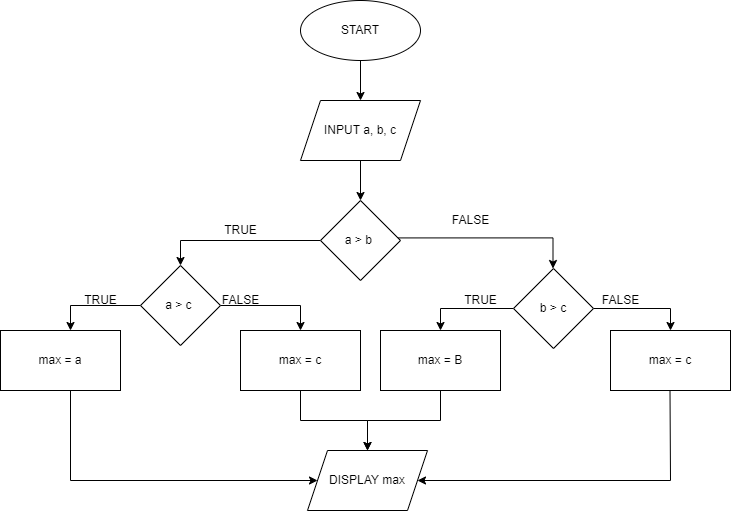

The diagram above was exported from draw.io. Its source (the exported page's mxGraphModel, read from the mxfile embedded in the PNG):
<mxGraphModel dx="1935" dy="553" grid="1" gridSize="10" guides="1" tooltips="1" connect="1" arrows="1" fold="1" page="1" pageScale="1" pageWidth="827" pageHeight="1169" math="0" shadow="0">
  <root>
    <mxCell id="WIyWlLk6GJQsqaUBKTNV-0" />
    <mxCell id="WIyWlLk6GJQsqaUBKTNV-1" parent="WIyWlLk6GJQsqaUBKTNV-0" />
    <mxCell id="NSedVsGgZKmjQi0QCQA1-4" value="" style="edgeStyle=orthogonalEdgeStyle;rounded=0;orthogonalLoop=1;jettySize=auto;html=1;" edge="1" parent="WIyWlLk6GJQsqaUBKTNV-1" source="NSedVsGgZKmjQi0QCQA1-0" target="NSedVsGgZKmjQi0QCQA1-1">
      <mxGeometry relative="1" as="geometry" />
    </mxCell>
    <mxCell id="NSedVsGgZKmjQi0QCQA1-0" value="START" style="ellipse;whiteSpace=wrap;html=1;" vertex="1" parent="WIyWlLk6GJQsqaUBKTNV-1">
      <mxGeometry x="240" y="40" width="120" height="60" as="geometry" />
    </mxCell>
    <mxCell id="NSedVsGgZKmjQi0QCQA1-5" value="" style="edgeStyle=orthogonalEdgeStyle;rounded=0;orthogonalLoop=1;jettySize=auto;html=1;" edge="1" parent="WIyWlLk6GJQsqaUBKTNV-1" source="NSedVsGgZKmjQi0QCQA1-1">
      <mxGeometry relative="1" as="geometry">
        <mxPoint x="300" y="240" as="targetPoint" />
      </mxGeometry>
    </mxCell>
    <mxCell id="NSedVsGgZKmjQi0QCQA1-1" value="INPUT a, b, c" style="shape=parallelogram;perimeter=parallelogramPerimeter;whiteSpace=wrap;html=1;fixedSize=1;" vertex="1" parent="WIyWlLk6GJQsqaUBKTNV-1">
      <mxGeometry x="240" y="140" width="120" height="60" as="geometry" />
    </mxCell>
    <mxCell id="NSedVsGgZKmjQi0QCQA1-6" value="" style="edgeStyle=orthogonalEdgeStyle;rounded=0;orthogonalLoop=1;jettySize=auto;html=1;" edge="1" parent="WIyWlLk6GJQsqaUBKTNV-1">
      <mxGeometry relative="1" as="geometry">
        <mxPoint x="327.5" y="277.42" as="sourcePoint" />
        <mxPoint x="492.5" y="308.0033333333334" as="targetPoint" />
        <Array as="points">
          <mxPoint x="492.5" y="277.42" />
        </Array>
      </mxGeometry>
    </mxCell>
    <mxCell id="NSedVsGgZKmjQi0QCQA1-7" value="FALSE" style="text;html=1;align=center;verticalAlign=middle;resizable=0;points=[];autosize=1;strokeColor=none;fillColor=none;" vertex="1" parent="WIyWlLk6GJQsqaUBKTNV-1">
      <mxGeometry x="385" y="250" width="50" height="20" as="geometry" />
    </mxCell>
    <mxCell id="NSedVsGgZKmjQi0QCQA1-18" value="" style="edgeStyle=orthogonalEdgeStyle;rounded=0;orthogonalLoop=1;jettySize=auto;html=1;" edge="1" parent="WIyWlLk6GJQsqaUBKTNV-1" source="NSedVsGgZKmjQi0QCQA1-9" target="NSedVsGgZKmjQi0QCQA1-17">
      <mxGeometry relative="1" as="geometry">
        <Array as="points">
          <mxPoint x="10" y="345" />
        </Array>
      </mxGeometry>
    </mxCell>
    <mxCell id="NSedVsGgZKmjQi0QCQA1-19" value="" style="edgeStyle=orthogonalEdgeStyle;rounded=0;orthogonalLoop=1;jettySize=auto;html=1;" edge="1" parent="WIyWlLk6GJQsqaUBKTNV-1" source="NSedVsGgZKmjQi0QCQA1-9" target="NSedVsGgZKmjQi0QCQA1-16">
      <mxGeometry relative="1" as="geometry">
        <Array as="points">
          <mxPoint x="240" y="345" />
        </Array>
      </mxGeometry>
    </mxCell>
    <mxCell id="NSedVsGgZKmjQi0QCQA1-9" value="a &amp;gt; c&amp;nbsp;" style="rhombus;whiteSpace=wrap;html=1;" vertex="1" parent="WIyWlLk6GJQsqaUBKTNV-1">
      <mxGeometry x="80" y="305" width="80" height="80" as="geometry" />
    </mxCell>
    <mxCell id="NSedVsGgZKmjQi0QCQA1-20" value="" style="edgeStyle=orthogonalEdgeStyle;rounded=0;orthogonalLoop=1;jettySize=auto;html=1;" edge="1" parent="WIyWlLk6GJQsqaUBKTNV-1" source="NSedVsGgZKmjQi0QCQA1-10" target="NSedVsGgZKmjQi0QCQA1-14">
      <mxGeometry relative="1" as="geometry">
        <Array as="points">
          <mxPoint x="380" y="348" />
        </Array>
      </mxGeometry>
    </mxCell>
    <mxCell id="NSedVsGgZKmjQi0QCQA1-28" value="" style="edgeStyle=orthogonalEdgeStyle;rounded=0;orthogonalLoop=1;jettySize=auto;html=1;" edge="1" parent="WIyWlLk6GJQsqaUBKTNV-1" source="NSedVsGgZKmjQi0QCQA1-10" target="NSedVsGgZKmjQi0QCQA1-15">
      <mxGeometry relative="1" as="geometry">
        <Array as="points">
          <mxPoint x="610" y="348" />
        </Array>
      </mxGeometry>
    </mxCell>
    <mxCell id="NSedVsGgZKmjQi0QCQA1-10" value="b &amp;gt; c" style="rhombus;whiteSpace=wrap;html=1;" vertex="1" parent="WIyWlLk6GJQsqaUBKTNV-1">
      <mxGeometry x="453" y="308" width="80" height="80" as="geometry" />
    </mxCell>
    <mxCell id="NSedVsGgZKmjQi0QCQA1-12" value="" style="edgeStyle=orthogonalEdgeStyle;rounded=0;orthogonalLoop=1;jettySize=auto;html=1;" edge="1" parent="WIyWlLk6GJQsqaUBKTNV-1" source="NSedVsGgZKmjQi0QCQA1-11" target="NSedVsGgZKmjQi0QCQA1-9">
      <mxGeometry relative="1" as="geometry">
        <Array as="points">
          <mxPoint x="120" y="280" />
        </Array>
      </mxGeometry>
    </mxCell>
    <mxCell id="NSedVsGgZKmjQi0QCQA1-11" value="a &amp;gt; b&amp;nbsp;" style="rhombus;whiteSpace=wrap;html=1;" vertex="1" parent="WIyWlLk6GJQsqaUBKTNV-1">
      <mxGeometry x="260" y="240" width="80" height="80" as="geometry" />
    </mxCell>
    <mxCell id="NSedVsGgZKmjQi0QCQA1-13" value="TRUE" style="text;html=1;align=center;verticalAlign=middle;resizable=0;points=[];autosize=1;strokeColor=none;fillColor=none;" vertex="1" parent="WIyWlLk6GJQsqaUBKTNV-1">
      <mxGeometry x="155" y="260" width="50" height="20" as="geometry" />
    </mxCell>
    <mxCell id="NSedVsGgZKmjQi0QCQA1-40" value="" style="edgeStyle=orthogonalEdgeStyle;rounded=0;orthogonalLoop=1;jettySize=auto;html=1;" edge="1" parent="WIyWlLk6GJQsqaUBKTNV-1" source="NSedVsGgZKmjQi0QCQA1-14" target="NSedVsGgZKmjQi0QCQA1-30">
      <mxGeometry relative="1" as="geometry" />
    </mxCell>
    <mxCell id="NSedVsGgZKmjQi0QCQA1-14" value="max = B" style="rounded=0;whiteSpace=wrap;html=1;" vertex="1" parent="WIyWlLk6GJQsqaUBKTNV-1">
      <mxGeometry x="320" y="370" width="120" height="60" as="geometry" />
    </mxCell>
    <mxCell id="NSedVsGgZKmjQi0QCQA1-15" value="max = c" style="rounded=0;whiteSpace=wrap;html=1;" vertex="1" parent="WIyWlLk6GJQsqaUBKTNV-1">
      <mxGeometry x="550" y="370" width="120" height="60" as="geometry" />
    </mxCell>
    <mxCell id="NSedVsGgZKmjQi0QCQA1-39" value="" style="edgeStyle=orthogonalEdgeStyle;rounded=0;orthogonalLoop=1;jettySize=auto;html=1;" edge="1" parent="WIyWlLk6GJQsqaUBKTNV-1" source="NSedVsGgZKmjQi0QCQA1-16" target="NSedVsGgZKmjQi0QCQA1-30">
      <mxGeometry relative="1" as="geometry" />
    </mxCell>
    <mxCell id="NSedVsGgZKmjQi0QCQA1-16" value="max = c" style="rounded=0;whiteSpace=wrap;html=1;" vertex="1" parent="WIyWlLk6GJQsqaUBKTNV-1">
      <mxGeometry x="180" y="370" width="120" height="60" as="geometry" />
    </mxCell>
    <mxCell id="NSedVsGgZKmjQi0QCQA1-17" value="max = a" style="rounded=0;whiteSpace=wrap;html=1;" vertex="1" parent="WIyWlLk6GJQsqaUBKTNV-1">
      <mxGeometry x="-60" y="370" width="120" height="60" as="geometry" />
    </mxCell>
    <mxCell id="NSedVsGgZKmjQi0QCQA1-23" value="TRUE" style="text;html=1;align=center;verticalAlign=middle;resizable=0;points=[];autosize=1;strokeColor=none;fillColor=none;" vertex="1" parent="WIyWlLk6GJQsqaUBKTNV-1">
      <mxGeometry x="15" y="330" width="50" height="20" as="geometry" />
    </mxCell>
    <mxCell id="NSedVsGgZKmjQi0QCQA1-24" value="FALSE" style="text;html=1;align=center;verticalAlign=middle;resizable=0;points=[];autosize=1;strokeColor=none;fillColor=none;" vertex="1" parent="WIyWlLk6GJQsqaUBKTNV-1">
      <mxGeometry x="155" y="330" width="50" height="20" as="geometry" />
    </mxCell>
    <mxCell id="NSedVsGgZKmjQi0QCQA1-25" value="TRUE" style="text;html=1;align=center;verticalAlign=middle;resizable=0;points=[];autosize=1;strokeColor=none;fillColor=none;" vertex="1" parent="WIyWlLk6GJQsqaUBKTNV-1">
      <mxGeometry x="395" y="330" width="50" height="20" as="geometry" />
    </mxCell>
    <mxCell id="NSedVsGgZKmjQi0QCQA1-29" value="FALSE" style="text;html=1;align=center;verticalAlign=middle;resizable=0;points=[];autosize=1;strokeColor=none;fillColor=none;" vertex="1" parent="WIyWlLk6GJQsqaUBKTNV-1">
      <mxGeometry x="535" y="330" width="50" height="20" as="geometry" />
    </mxCell>
    <mxCell id="NSedVsGgZKmjQi0QCQA1-30" value="DISPLAY max" style="shape=parallelogram;perimeter=parallelogramPerimeter;whiteSpace=wrap;html=1;fixedSize=1;" vertex="1" parent="WIyWlLk6GJQsqaUBKTNV-1">
      <mxGeometry x="247" y="490" width="120" height="60" as="geometry" />
    </mxCell>
    <mxCell id="NSedVsGgZKmjQi0QCQA1-37" value="" style="endArrow=none;html=1;rounded=0;" edge="1" parent="WIyWlLk6GJQsqaUBKTNV-1">
      <mxGeometry width="50" height="50" relative="1" as="geometry">
        <mxPoint x="10" y="520" as="sourcePoint" />
        <mxPoint x="10" y="430" as="targetPoint" />
      </mxGeometry>
    </mxCell>
    <mxCell id="NSedVsGgZKmjQi0QCQA1-38" value="" style="endArrow=classic;html=1;rounded=0;" edge="1" parent="WIyWlLk6GJQsqaUBKTNV-1" target="NSedVsGgZKmjQi0QCQA1-30">
      <mxGeometry width="50" height="50" relative="1" as="geometry">
        <mxPoint x="10" y="520" as="sourcePoint" />
        <mxPoint x="60" y="470" as="targetPoint" />
      </mxGeometry>
    </mxCell>
    <mxCell id="NSedVsGgZKmjQi0QCQA1-41" value="" style="endArrow=none;html=1;rounded=0;" edge="1" parent="WIyWlLk6GJQsqaUBKTNV-1">
      <mxGeometry width="50" height="50" relative="1" as="geometry">
        <mxPoint x="610" y="520" as="sourcePoint" />
        <mxPoint x="609.5" y="430" as="targetPoint" />
      </mxGeometry>
    </mxCell>
    <mxCell id="NSedVsGgZKmjQi0QCQA1-42" value="" style="endArrow=classic;html=1;rounded=0;entryX=1;entryY=0.5;entryDx=0;entryDy=0;" edge="1" parent="WIyWlLk6GJQsqaUBKTNV-1" target="NSedVsGgZKmjQi0QCQA1-30">
      <mxGeometry width="50" height="50" relative="1" as="geometry">
        <mxPoint x="610" y="520" as="sourcePoint" />
        <mxPoint x="464" y="480" as="targetPoint" />
      </mxGeometry>
    </mxCell>
  </root>
</mxGraphModel>